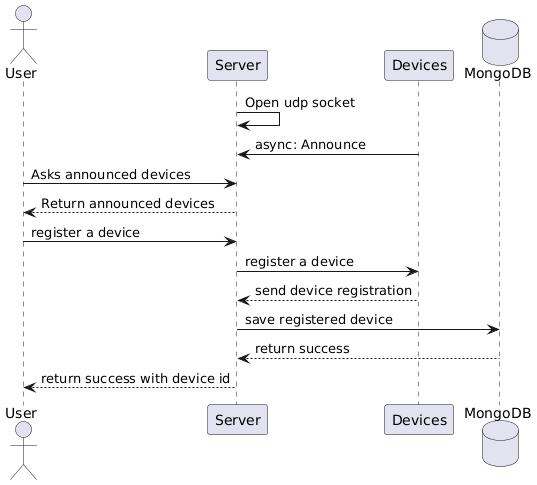

The diagram above was rendered by PlantUML. Its source (embedded in the PNG):
@startuml device_registrations

actor User as user
participant Server as server
participant Devices as devices
database MongoDB as mongo

server -> server: Open udp socket
devices -> server: async: Announce
user -> server: Asks announced devices
server --> user: Return announced devices

user -> server: register a device
server -> devices: register a device
devices --> server: send device registration
server -> mongo: save registered device
mongo --> server: return success
server --> user: return success with device id

@enduml